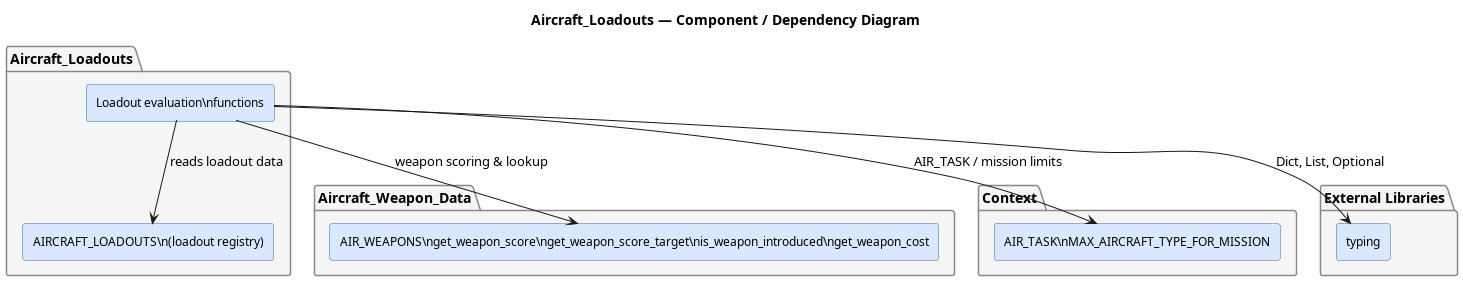

The diagram above was rendered by PlantUML. Its source (embedded in the PNG):
@startuml Aircraft_Loadouts.Component.Diagram
title Aircraft_Loadouts — Component / Dependency Diagram

skinparam componentStyle rectangle
skinparam backgroundColor #FEFEFE
skinparam component {
    BackgroundColor #D9E8FF
    BorderColor #336699
    FontSize 12
}
skinparam package {
    BackgroundColor #F5F5F5
    BorderColor #888888
}

package "Aircraft_Loadouts" {
    [AIRCRAFT_LOADOUTS\\n(loadout registry)] as ALR
    [Loadout evaluation\\nfunctions] as LEF
}

package "Aircraft_Weapon_Data" {
    [AIR_WEAPONS\\nget_weapon_score\\nget_weapon_score_target\\nis_weapon_introduced\\nget_weapon_cost] as AWD
}

package "Context" {
    [AIR_TASK\\nMAX_AIRCRAFT_TYPE_FOR_MISSION] as CTX
}

package "External Libraries" {
    [typing] as TYP
}

LEF --> ALR : reads loadout data
LEF --> AWD : weapon scoring & lookup
LEF --> CTX : AIR_TASK / mission limits
LEF --> TYP : Dict, List, Optional

@enduml